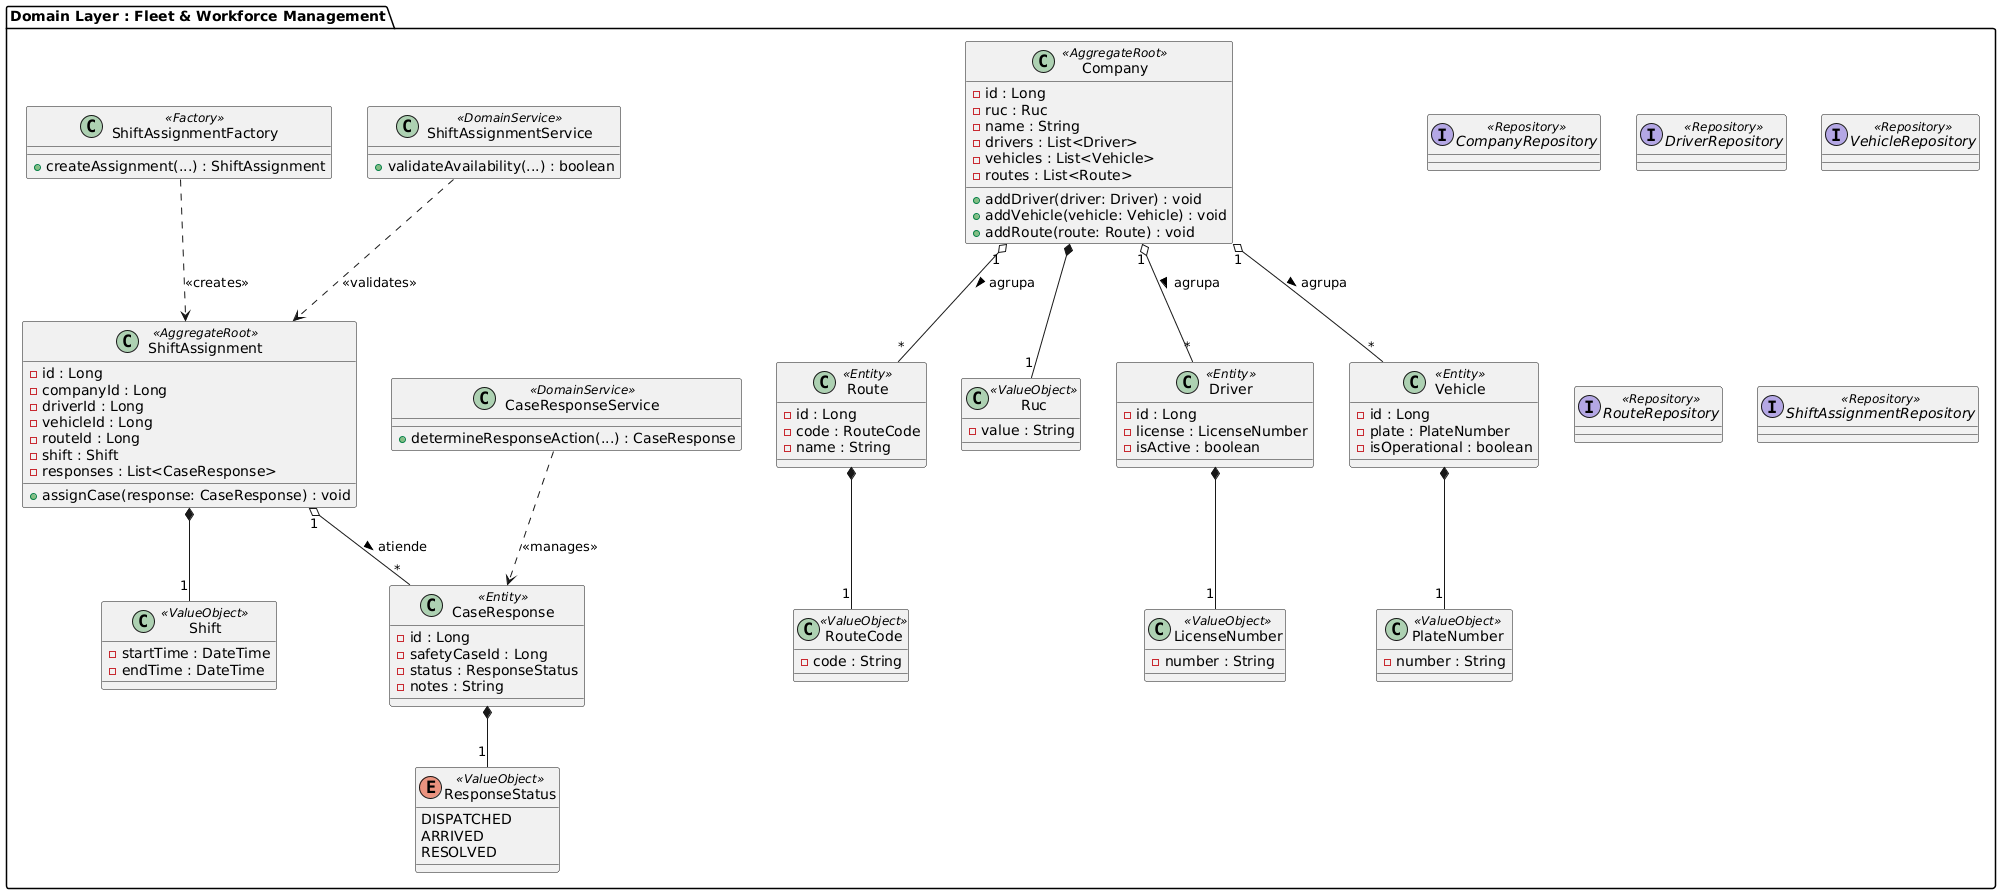

The diagram above was rendered by PlantUML. Its source (embedded in the PNG):
@startuml
package "Domain Layer : Fleet & Workforce Management" {

    ' Value Objects
    class Ruc <<ValueObject>> {
        - value : String
    }
    class LicenseNumber <<ValueObject>> {
        - number : String
    }
    class PlateNumber <<ValueObject>> {
        - number : String
    }
    class RouteCode <<ValueObject>> {
        - code : String
    }
    class Shift <<ValueObject>> {
        - startTime : DateTime
        - endTime : DateTime
    }
    enum ResponseStatus <<ValueObject>> {
        DISPATCHED
        ARRIVED
        RESOLVED
    }

    ' Entities
    class Driver <<Entity>> {
        - id : Long
        - license : LicenseNumber
        - isActive : boolean
    }
    class Vehicle <<Entity>> {
        - id : Long
        - plate : PlateNumber
        - isOperational : boolean
    }
    class Route <<Entity>> {
        - id : Long
        - code : RouteCode
        - name : String
    }
    class CaseResponse <<Entity>> {
        - id : Long
        - safetyCaseId : Long
        - status : ResponseStatus
        - notes : String
    }

    ' Aggregate Roots
    class Company <<AggregateRoot>> {
        - id : Long
        - ruc : Ruc
        - name : String
        - drivers : List<Driver>
        - vehicles : List<Vehicle>
        - routes : List<Route>
        + addDriver(driver: Driver) : void
        + addVehicle(vehicle: Vehicle) : void
        + addRoute(route: Route) : void
    }

    class ShiftAssignment <<AggregateRoot>> {
        - id : Long
        - companyId : Long
        - driverId : Long
        - vehicleId : Long
        - routeId : Long
        - shift : Shift
        - responses : List<CaseResponse>
        + assignCase(response: CaseResponse) : void
    }

    ' Factories & Domain Services
    class ShiftAssignmentFactory <<Factory>> {
        + createAssignment(...) : ShiftAssignment
    }
    class ShiftAssignmentService <<DomainService>> {
        + validateAvailability(...) : boolean
    }
    class CaseResponseService <<DomainService>> {
        + determineResponseAction(...) : CaseResponse
    }

    ' Repositories
    interface CompanyRepository <<Repository>>
    interface DriverRepository <<Repository>>
    interface VehicleRepository <<Repository>>
    interface RouteRepository <<Repository>>
    interface ShiftAssignmentRepository <<Repository>>

    ' Structural Relationships
    Company "1" o-- "*" Driver : agrupa >
    Company "1" o-- "*" Vehicle : agrupa >
    Company "1" o-- "*" Route : agrupa >
    
    Company *-- "1" Ruc
    Driver *-- "1" LicenseNumber
    Vehicle *-- "1" PlateNumber
    Route *-- "1" RouteCode
    
    ShiftAssignment *-- "1" Shift
    ShiftAssignment "1" o-- "*" CaseResponse : atiende >
    CaseResponse *-- "1" ResponseStatus

    ' Dependencies
    ShiftAssignmentFactory ..> ShiftAssignment : <<creates>>
    ShiftAssignmentService ..> ShiftAssignment : <<validates>>
    CaseResponseService ..> CaseResponse : <<manages>>
}
@enduml